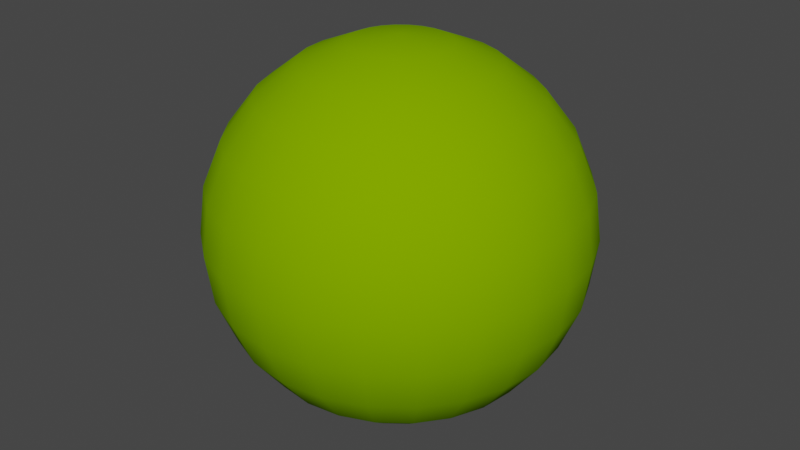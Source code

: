 # Source: LPEo75cm.blend  (saved by Blender 4.0.36; exported with 4.5.12 LTS)
import bpy
from mathutils import Matrix  # noqa: F401  (used for matrix-valued properties, if any)

bpy.ops.wm.read_factory_settings(use_empty=True)
scene = bpy.context.scene
scene.name = 'Scene'

# ---- collections
col_collection = bpy.data.collections.new('Collection'); scene.collection.children.link(col_collection)

# ---- materials (node trees are filled in below, after node groups)
mat_surface_style_1316 = bpy.data.materials.new('surface-style-1316')
mat_surface_style_1316.use_transparent_shadow = False
mat_surface_style_1316.diffuse_color = (0.1961, 0.3922, 0.0, 1.0)
mat_surface_style_1316.roughness = 1.0

# ---- material node trees
mat_surface_style_1316.use_nodes = True; mat_surface_style_1316.node_tree.nodes.clear()
_N = mat_surface_style_1316.node_tree.nodes; _L = mat_surface_style_1316.node_tree.links
n0 = _N.new('ShaderNodeBsdfPrincipled'); n0.name = 'Principled BSDF'; n0.location = (0, 300)
n0.inputs[0].default_value = (0.1961, 0.3922, 0.0, 1.0)
n0.inputs[2].default_value = 1.0
n0.inputs[3].default_value = 1.45
n0.inputs[13].default_value = 0.0
n1 = _N.new('ShaderNodeOutputMaterial'); n1.name = 'Material Output'; n1.location = (280, 300)
_L.new(n0.outputs[0], n1.inputs[0])
n1.is_active_output = True

# ---- world
world_world = bpy.data.worlds.new('World'); scene.world = world_world
world_world.use_nodes = True; world_world.node_tree.nodes.clear()
_N = world_world.node_tree.nodes; _L = world_world.node_tree.links
n0 = _N.new('ShaderNodeOutputWorld'); n0.name = 'World Output'; n0.location = (300, 300)
n1 = _N.new('ShaderNodeBackground'); n1.name = 'Background'; n1.location = (10, 300)
n1.inputs[0].default_value = (0.05088, 0.05088, 0.05088, 1.0)
_L.new(n1.outputs[0], n0.inputs[0])
n0.is_active_output = True
world_world.color = (0.05088, 0.05088, 0.05088)
world_world.use_sun_shadow = False
world_world.sun_shadow_jitter_overblur = 0.0

# ---- meshes
me_lpeo75cm = bpy.data.meshes.new('LPEo75cm')
me_lpeo75cm.from_pydata([(-0.1875, 0.1083, 0.125), (-0.1531, 0.1531, 0.125), (-0.2091, 0.1207, 0.1853), (-0.1708, 0.1708, 0.1853), (-0.1531, 0.08839, 0.07322), (-0.125, 0.125, 0.07322), (-0.1083, 0.0625, 0.03349), (-0.08839, 0.08839, 0.03349), (-0.05604, 0.03235, 0.008519), (-0.04575, 0.04575, 0.008519), (0.0, 0.0, 0.0), (-0.2091, 0.05604, 0.125), (-0.2333, 0.0625, 0.1853), (-0.2415, 0.0647, 0.25), (-0.2165, 0.125, 0.25), (-0.2333, 0.0625, 0.3147), (-0.2091, 0.1207, 0.3147), (-0.2091, 0.05604, 0.375), (-0.1875, 0.1083, 0.375), (-0.1708, 0.04575, 0.4268), (-0.1531, 0.08839, 0.4268), (-0.1207, 0.03235, 0.4665), (-0.1083, 0.0625, 0.4665), (-0.0625, 0.01675, 0.4915), (-0.05604, 0.03235, 0.4915), (0.0, 0.0, 0.5), (-0.1708, 0.04575, 0.07322), (-0.1207, 0.03235, 0.03349), (-0.0625, 0.01675, 0.008519), (-0.0647, 4.885e-09, 0.4915), (-0.125, 9.437e-09, 0.4665), (-0.1768, 1.335e-08, 0.4268), (-0.2165, 1.635e-08, 0.375), (-0.2415, 1.823e-08, 0.3147), (-0.25, 1.887e-08, 0.25), (-0.2415, 1.823e-08, 0.1853), (-0.2165, 1.635e-08, 0.125), (-0.1768, 1.335e-08, 0.07322), (-0.125, 9.437e-09, 0.03349), (-0.0647, 4.885e-09, 0.008519), (-0.0625, -0.01675, 0.4915), (-0.1207, -0.03235, 0.4665), (-0.1708, -0.04575, 0.4268), (-0.2091, -0.05604, 0.375), (-0.2333, -0.0625, 0.3147), (-0.2415, -0.0647, 0.25), (-0.2333, -0.0625, 0.1853), (-0.2091, -0.05604, 0.125), (-0.1708, -0.04575, 0.07322), (-0.1207, -0.03235, 0.03349), (-0.0625, -0.01675, 0.008519), (-0.05604, -0.03235, 0.4915), (-0.1083, -0.0625, 0.4665), (-0.1531, -0.08839, 0.4268), (-0.1875, -0.1083, 0.375), (-0.2091, -0.1207, 0.3147), (-0.2165, -0.125, 0.25), (-0.2091, -0.1207, 0.1853), (-0.1875, -0.1083, 0.125), (-0.1531, -0.08839, 0.07322), (-0.1083, -0.0625, 0.03349), (-0.05604, -0.03235, 0.008519), (-0.04575, -0.04575, 0.4915), (-0.08839, -0.08839, 0.4665), (-0.125, -0.125, 0.4268), (-0.1531, -0.1531, 0.375), (-0.1708, -0.1708, 0.3147), (-0.1768, -0.1768, 0.25), (-0.1708, -0.1708, 0.1853), (-0.1531, -0.1531, 0.125), (-0.125, -0.125, 0.07322), (-0.08839, -0.08839, 0.03349), (-0.04575, -0.04575, 0.008519), (-0.03235, -0.05604, 0.4915), (-0.0625, -0.1083, 0.4665), (-0.08839, -0.1531, 0.4268), (-0.1083, -0.1875, 0.375), (-0.1207, -0.2091, 0.3147), (-0.125, -0.2165, 0.25), (-0.1207, -0.2091, 0.1853), (-0.1083, -0.1875, 0.125), (-0.08839, -0.1531, 0.07322), (-0.0625, -0.1083, 0.03349), (-0.03235, -0.05604, 0.008519), (-0.01675, -0.0625, 0.4915), (-0.03235, -0.1207, 0.4665), (-0.04575, -0.1708, 0.4268), (-0.05604, -0.2091, 0.375), (-0.0625, -0.2333, 0.3147), (-0.0647, -0.2415, 0.25), (-0.0625, -0.2333, 0.1853), (-0.05604, -0.2091, 0.125), (-0.04575, -0.1708, 0.07322), (-0.03235, -0.1207, 0.03349), (-0.01675, -0.0625, 0.008519), (-4.885e-09, -0.0647, 0.4915), (-9.437e-09, -0.125, 0.4665), (-1.335e-08, -0.1768, 0.4268), (-1.635e-08, -0.2165, 0.375), (-1.823e-08, -0.2415, 0.3147), (-1.887e-08, -0.25, 0.25), (-1.823e-08, -0.2415, 0.1853), (-1.635e-08, -0.2165, 0.125), (-1.335e-08, -0.1768, 0.07322), (-9.437e-09, -0.125, 0.03349), (-4.885e-09, -0.0647, 0.008519), (0.01675, -0.0625, 0.4915), (0.03235, -0.1207, 0.4665), (0.04575, -0.1708, 0.4268), (0.05604, -0.2091, 0.375), (0.0625, -0.2333, 0.3147), (0.0647, -0.2415, 0.25), (0.0625, -0.2333, 0.1853), (0.05604, -0.2091, 0.125), (0.04575, -0.1708, 0.07322), (0.03235, -0.1207, 0.03349), (0.01675, -0.0625, 0.008519), (0.03235, -0.05604, 0.4915), (0.0625, -0.1083, 0.4665), (0.08839, -0.1531, 0.4268), (0.1083, -0.1875, 0.375), (0.1207, -0.2091, 0.3147), (0.125, -0.2165, 0.25), (0.1207, -0.2091, 0.1853), (0.1083, -0.1875, 0.125), (0.08839, -0.1531, 0.07322), (0.0625, -0.1083, 0.03349), (0.03235, -0.05604, 0.008519), (0.04575, -0.04575, 0.4915), (0.08839, -0.08839, 0.4665), (0.125, -0.125, 0.4268), (-0.1083, 0.1875, 0.125), (-0.1207, 0.2091, 0.1853), (-0.05604, 0.2091, 0.125), (-0.0625, 0.2333, 0.1853), (1.635e-08, 0.2165, 0.125), (1.823e-08, 0.2415, 0.1853), (0.05604, 0.2091, 0.125), (0.0625, 0.2333, 0.1853), (0.1083, 0.1875, 0.125), (0.1207, 0.2091, 0.1853), (0.1531, 0.1531, 0.125), (0.1708, 0.1708, 0.1853), (0.1875, 0.1083, 0.125), (0.2091, 0.1207, 0.1853), (0.2091, 0.05604, 0.125), (0.2333, 0.0625, 0.1853), (0.2165, -1.635e-08, 0.125), (0.2415, -1.823e-08, 0.1853), (0.2415, 0.0647, 0.25), (0.25, -1.887e-08, 0.25), (0.2333, 0.0625, 0.3147), (0.2415, -1.823e-08, 0.3147), (0.2091, 0.05604, 0.375), (0.2165, -1.635e-08, 0.375), (0.1708, 0.04575, 0.4268), (0.1768, -1.335e-08, 0.4268), (0.1207, 0.03235, 0.4665), (0.125, -9.437e-09, 0.4665), (0.0625, 0.01675, 0.4915), (0.0647, -4.885e-09, 0.4915), (0.1708, 0.04575, 0.07322), (0.1768, -1.335e-08, 0.07322), (0.1207, 0.03235, 0.03349), (0.125, -9.437e-09, 0.03349), (0.0625, 0.01675, 0.008519), (0.0647, -4.885e-09, 0.008519), (0.05604, 0.03235, 0.4915), (0.1083, 0.0625, 0.4665), (0.1531, 0.08839, 0.4268), (0.1875, 0.1083, 0.375), (0.2091, 0.1207, 0.3147), (0.2165, 0.125, 0.25), (0.1531, 0.08839, 0.07322), (0.1083, 0.0625, 0.03349), (0.05604, 0.03235, 0.008519), (0.04575, 0.04575, 0.4915), (0.08839, 0.08839, 0.4665), (0.125, 0.125, 0.4268), (0.1531, 0.1531, 0.375), (0.1708, 0.1708, 0.3147), (0.1768, 0.1768, 0.25), (0.125, 0.125, 0.07322), (0.08839, 0.08839, 0.03349), (0.04575, 0.04575, 0.008519), (0.03235, 0.05604, 0.4915), (0.0625, 0.1083, 0.4665), (0.08839, 0.1531, 0.4268), (0.1083, 0.1875, 0.375), (0.1207, 0.2091, 0.3147), (0.125, 0.2165, 0.25), (0.08839, 0.1531, 0.07322), (0.0625, 0.1083, 0.03349), (0.03235, 0.05604, 0.008519), (0.03235, 0.1207, 0.4665), (0.01675, 0.0625, 0.4915), (0.04575, 0.1708, 0.4268), (0.05604, 0.2091, 0.375), (0.0625, 0.2333, 0.3147), (0.0647, 0.2415, 0.25), (0.04575, 0.1708, 0.07322), (0.03235, 0.1207, 0.03349), (0.01675, 0.0625, 0.008519), (9.437e-09, 0.125, 0.4665), (4.885e-09, 0.0647, 0.4915), (1.335e-08, 0.1768, 0.4268), (1.635e-08, 0.2165, 0.375), (1.823e-08, 0.2415, 0.3147), (1.887e-08, 0.25, 0.25), (1.335e-08, 0.1768, 0.07322), (9.437e-09, 0.125, 0.03349), (4.885e-09, 0.0647, 0.008519), (-0.01675, 0.0625, 0.4915), (-0.03235, 0.1207, 0.4665), (-0.04575, 0.1708, 0.4268), (-0.05604, 0.2091, 0.375), (-0.0625, 0.2333, 0.3147), (-0.0647, 0.2415, 0.25), (-0.04575, 0.1708, 0.07322), (-0.03235, 0.1207, 0.03349), (-0.01675, 0.0625, 0.008519), (-0.03235, 0.05604, 0.4915), (-0.0625, 0.1083, 0.4665), (-0.08839, 0.1531, 0.4268), (-0.1083, 0.1875, 0.375), (-0.1207, 0.2091, 0.3147), (-0.125, 0.2165, 0.25), (-0.08839, 0.1531, 0.07322), (-0.0625, 0.1083, 0.03349), (-0.03235, 0.05604, 0.008519), (-0.04575, 0.04575, 0.4915), (-0.08839, 0.08839, 0.4665), (-0.125, 0.125, 0.4268), (-0.1531, 0.1531, 0.375), (-0.1708, 0.1708, 0.3147), (-0.1768, 0.1768, 0.25), (0.1768, -0.1768, 0.25), (0.1708, -0.1708, 0.3147), (0.1708, -0.1708, 0.1853), (0.1531, -0.1531, 0.125), (0.125, -0.125, 0.07322), (0.08839, -0.08839, 0.03349), (0.04575, -0.04575, 0.008519), (0.05604, -0.03235, 0.4915), (0.1083, -0.0625, 0.4665), (0.1531, -0.08839, 0.4268), (0.1875, -0.1083, 0.375), (0.1531, -0.1531, 0.375), (0.2091, -0.1207, 0.3147), (0.2165, -0.125, 0.25), (0.2091, -0.1207, 0.1853), (0.1875, -0.1083, 0.125), (0.1531, -0.08839, 0.07322), (0.1083, -0.0625, 0.03349), (0.05604, -0.03235, 0.008519), (0.0625, -0.01675, 0.4915), (0.1207, -0.03235, 0.4665), (0.1708, -0.04575, 0.4268), (0.2091, -0.05604, 0.375), (0.2333, -0.0625, 0.3147), (0.2415, -0.0647, 0.25), (0.2333, -0.0625, 0.1853), (0.2091, -0.05604, 0.125), (0.1708, -0.04575, 0.07322), (0.1207, -0.03235, 0.03349), (0.0625, -0.01675, 0.008519)], [], [(1, 0, 2), (1, 2, 3), (1, 5, 4), (1, 4, 0), (7, 4, 5), (6, 4, 7), (8, 6, 7), (8, 7, 9), (9, 10, 8), (2, 0, 11), (2, 11, 12), (12, 13, 14), (2, 12, 14), (14, 13, 15), (14, 15, 16), (16, 15, 17), (18, 16, 17), (20, 18, 17), (20, 17, 19), (21, 22, 20), (19, 21, 20), (21, 23, 24), (21, 24, 22), (24, 23, 25), (11, 4, 26), (0, 4, 11), (27, 26, 4), (27, 4, 6), (8, 27, 6), (28, 27, 8), (10, 28, 8), (23, 29, 25), (21, 29, 23), (30, 29, 21), (19, 30, 21), (31, 30, 19), (31, 17, 32), (19, 17, 31), (15, 33, 32), (17, 15, 32), (15, 13, 34), (15, 34, 33), (12, 35, 34), (12, 34, 13), (12, 11, 36), (12, 36, 35), (11, 26, 37), (11, 37, 36), (38, 37, 26), (38, 26, 27), (39, 38, 27), (39, 27, 28), (28, 10, 39), (29, 40, 25), (41, 40, 29), (41, 29, 30), (42, 41, 30), (42, 30, 31), (31, 32, 43), (31, 43, 42), (32, 33, 44), (32, 44, 43), (33, 34, 45), (33, 45, 44), (35, 46, 45), (35, 45, 34), (36, 47, 46), (35, 36, 46), (47, 37, 48), (36, 37, 47), (38, 48, 37), (49, 48, 38), (39, 49, 38), (50, 49, 39), (39, 10, 50), (40, 51, 25), (41, 51, 40), (52, 51, 41), (53, 52, 41), (53, 41, 42), (53, 43, 54), (42, 43, 53), (43, 44, 55), (43, 55, 54), (56, 55, 44), (45, 56, 44), (46, 57, 56), (46, 56, 45), (47, 58, 57), (46, 47, 57), (47, 48, 59), (47, 59, 58), (60, 59, 48), (60, 48, 49), (61, 60, 49), (61, 49, 50), (50, 10, 61), (51, 62, 25), (63, 62, 51), (63, 51, 52), (53, 63, 52), (64, 63, 53), (53, 54, 65), (53, 65, 64), (55, 66, 65), (55, 65, 54), (67, 66, 55), (56, 67, 55), (57, 68, 67), (57, 67, 56), (69, 68, 57), (58, 69, 57), (59, 70, 69), (58, 59, 69), (71, 70, 59), (71, 59, 60), (71, 60, 61), (72, 71, 61), (61, 10, 72), (73, 25, 62), (62, 63, 74), (62, 74, 73), (63, 64, 75), (63, 75, 74), (75, 64, 65), (76, 75, 65), (76, 66, 77), (76, 65, 66), (66, 67, 78), (77, 66, 78), (78, 68, 79), (78, 67, 68), (68, 69, 80), (79, 68, 80), (81, 80, 69), (81, 69, 70), (81, 71, 82), (70, 71, 81), (82, 72, 83), (71, 72, 82), (83, 72, 10), (84, 25, 73), (84, 74, 85), (73, 74, 84), (74, 75, 86), (74, 86, 85), (87, 86, 75), (87, 75, 76), (87, 76, 77), (88, 87, 77), (77, 78, 89), (88, 77, 89), (89, 79, 90), (89, 78, 79), (91, 90, 79), (91, 79, 80), (81, 91, 80), (92, 91, 81), (92, 82, 93), (81, 82, 92), (82, 83, 94), (82, 94, 93), (94, 83, 10), (95, 25, 84), (95, 85, 96), (84, 85, 95), (96, 86, 97), (85, 86, 96), (98, 97, 86), (98, 86, 87), (98, 87, 88), (99, 98, 88), (88, 89, 100), (99, 88, 100), (100, 90, 101), (100, 89, 90), (102, 101, 90), (102, 90, 91), (92, 102, 91), (103, 102, 92), (92, 93, 104), (92, 104, 103), (93, 94, 105), (93, 105, 104), (105, 94, 10), (106, 25, 95), (106, 96, 107), (95, 96, 106), (96, 97, 108), (96, 108, 107), (98, 108, 97), (109, 108, 98), (110, 109, 98), (110, 98, 99), (100, 110, 99), (111, 110, 100), (112, 111, 100), (112, 100, 101), (112, 101, 102), (113, 112, 102), (114, 113, 102), (114, 102, 103), (114, 104, 115), (103, 104, 114), (104, 105, 116), (104, 116, 115), (116, 105, 10), (117, 25, 106), (117, 107, 118), (106, 107, 117), (118, 108, 119), (107, 108, 118), (120, 119, 108), (120, 108, 109), (121, 120, 109), (121, 109, 110), (121, 111, 122), (121, 110, 111), (111, 112, 123), (122, 111, 123), (123, 112, 113), (124, 123, 113), (124, 113, 114), (125, 124, 114), (114, 115, 126), (114, 126, 125), (115, 116, 127), (115, 127, 126), (127, 116, 10), (128, 25, 117), (128, 118, 129), (117, 118, 128), (129, 119, 130), (118, 119, 129), (3, 131, 1), (3, 132, 131), (133, 131, 132), (134, 133, 132), (135, 133, 134), (136, 135, 134), (138, 137, 135), (138, 135, 136), (140, 139, 137), (140, 137, 138), (142, 141, 139), (140, 142, 139), (141, 142, 144), (143, 141, 144), (144, 146, 145), (143, 144, 145), (146, 148, 147), (145, 146, 147), (148, 146, 149), (148, 149, 150), (149, 151, 152), (149, 152, 150), (151, 153, 154), (151, 154, 152), (153, 155, 156), (153, 156, 154), (158, 156, 155), (158, 155, 157), (160, 158, 157), (160, 157, 159), (25, 160, 159), (162, 145, 147), (161, 145, 162), (161, 164, 163), (162, 164, 161), (163, 166, 165), (164, 166, 163), (165, 166, 10), (167, 25, 159), (167, 157, 168), (159, 157, 167), (157, 155, 169), (157, 169, 168), (153, 169, 155), (170, 169, 153), (171, 170, 153), (171, 153, 151), (172, 171, 151), (149, 172, 151), (146, 144, 172), (146, 172, 149), (173, 143, 145), (173, 145, 161), (163, 174, 173), (161, 163, 173), (163, 165, 175), (163, 175, 174), (175, 165, 10), (176, 25, 167), (167, 168, 177), (167, 177, 176), (177, 169, 178), (168, 169, 177), (179, 178, 169), (179, 169, 170), (171, 180, 179), (171, 179, 170), (181, 180, 171), (172, 181, 171), (144, 142, 181), (144, 181, 172), (141, 143, 173), (182, 141, 173), (173, 174, 183), (173, 183, 182), (175, 184, 183), (174, 175, 183), (184, 175, 10), (176, 185, 25), (186, 185, 176), (186, 176, 177), (187, 186, 177), (187, 177, 178), (179, 188, 187), (178, 179, 187), (188, 180, 189), (188, 179, 180), (180, 181, 190), (189, 180, 190), (190, 142, 140), (190, 181, 142), (141, 182, 191), (141, 191, 139), (183, 191, 182), (192, 191, 183), (184, 192, 183), (193, 192, 184), (184, 10, 193), (194, 195, 185), (194, 185, 186), (196, 194, 186), (196, 186, 187), (188, 197, 196), (187, 188, 196), (189, 198, 197), (188, 189, 197), (189, 190, 199), (198, 189, 199), (199, 140, 138), (199, 190, 140), (139, 191, 200), (139, 200, 137), (192, 200, 191), (201, 200, 192), (193, 201, 192), (202, 201, 193), (203, 204, 195), (203, 195, 194), (195, 204, 25), (196, 203, 194), (205, 203, 196), (196, 197, 206), (196, 206, 205), (198, 207, 206), (197, 198, 206), (198, 199, 208), (198, 208, 207), (208, 138, 136), (199, 138, 208), (135, 200, 209), (137, 200, 135), (210, 209, 200), (210, 200, 201), (202, 210, 201), (211, 210, 202), (202, 10, 211), (204, 212, 25), (213, 212, 204), (213, 204, 203), (214, 213, 203), (214, 203, 205), (214, 206, 215), (205, 206, 214), (206, 207, 216), (206, 216, 215), (216, 208, 217), (216, 207, 208), (208, 136, 134), (217, 208, 134), (135, 209, 218), (135, 218, 133), (210, 218, 209), (219, 218, 210), (211, 219, 210), (220, 219, 211), (211, 10, 220), (212, 221, 25), (222, 221, 212), (222, 212, 213), (214, 222, 213), (223, 222, 214), (223, 215, 224), (214, 215, 223), (215, 216, 225), (215, 225, 224), (225, 217, 226), (225, 216, 217), (217, 134, 132), (226, 217, 132), (133, 218, 227), (133, 227, 131), (228, 227, 218), (228, 218, 219), (220, 228, 219), (229, 228, 220), (220, 10, 229), (221, 230, 25), (185, 195, 25), (222, 230, 221), (231, 230, 222), (223, 231, 222), (232, 231, 223), (223, 224, 233), (223, 233, 232), (224, 225, 234), (233, 224, 234), (234, 226, 235), (234, 225, 226), (226, 132, 3), (235, 226, 3), (227, 5, 1), (131, 227, 1), (7, 5, 227), (7, 227, 228), (9, 7, 228), (9, 228, 229), (10, 9, 229), (193, 10, 202), (24, 25, 230), (24, 230, 231), (22, 24, 231), (20, 22, 231), (20, 231, 232), (233, 18, 20), (232, 233, 20), (16, 18, 233), (234, 16, 233), (235, 14, 16), (235, 16, 234), (2, 14, 235), (3, 2, 235), (237, 122, 236), (237, 121, 122), (122, 123, 238), (236, 122, 238), (238, 124, 239), (238, 123, 124), (239, 124, 125), (240, 239, 125), (125, 126, 241), (125, 241, 240), (126, 127, 242), (126, 242, 241), (242, 127, 10), (243, 25, 128), (129, 244, 243), (128, 129, 243), (129, 130, 245), (129, 245, 244), (245, 130, 247), (246, 245, 247), (248, 246, 247), (237, 248, 247), (236, 249, 248), (236, 248, 237), (250, 249, 236), (238, 250, 236), (239, 251, 250), (239, 250, 238), (252, 251, 239), (252, 239, 240), (252, 241, 253), (240, 241, 252), (241, 242, 254), (241, 254, 253), (254, 242, 10), (255, 25, 243), (243, 244, 256), (243, 256, 255), (244, 245, 257), (244, 257, 256), (258, 257, 245), (258, 245, 246), (258, 246, 248), (259, 258, 248), (249, 260, 259), (249, 259, 248), (261, 260, 249), (250, 261, 249), (262, 261, 250), (262, 250, 251), (252, 262, 251), (263, 262, 252), (252, 253, 264), (252, 264, 263), (264, 254, 265), (253, 254, 264), (265, 254, 10), (25, 255, 160), (160, 256, 158), (255, 256, 160), (158, 257, 156), (256, 257, 158), (258, 156, 257), (154, 156, 258), (154, 258, 259), (152, 154, 259), (152, 259, 260), (150, 152, 260), (148, 150, 260), (261, 148, 260), (147, 148, 261), (147, 261, 262), (162, 147, 262), (162, 262, 263), (263, 264, 164), (263, 164, 162), (264, 265, 166), (264, 166, 164), (166, 265, 10), (120, 121, 237), (247, 120, 237), (247, 130, 119), (247, 119, 120)])
me_lpeo75cm.polygons.foreach_set('use_smooth', [True] * 528)
me_lpeo75cm.materials.append(mat_surface_style_1316)
me_lpeo75cm.update()

# ---- objects
ob_lpeo75cm = bpy.data.objects.new('LPEo75cm', me_lpeo75cm)

# ---- transforms, parenting, visibility, modifiers, constraints
ob_lpeo75cm.location = (0.0, 0.0, 0.0)

# ---- collection membership
col_collection.objects.link(ob_lpeo75cm)

# ---- scene / render settings (as saved in the file)
scene.frame_start = 1; scene.frame_end = 250; scene.frame_set(1)
scene.render.engine = 'BLENDER_EEVEE_NEXT'
scene.render.image_settings.color_mode = 'RGB'
scene.cycles.sampling_pattern = 'TABULATED_SOBOL'
scene.view_settings.view_transform = 'Filmic'
bpy.context.view_layer.update()

# ---- added for rendering (the .blend has no active camera and no usable light): camera, sun
cam_auto = bpy.data.cameras.new('AutoCamera')
cam_auto.lens = 50.0
cam_auto.sensor_width = 36.0
cam_auto.clip_end = 1000.0
ob_auto_camera = bpy.data.objects.new('AutoCamera', cam_auto)
scene.collection.objects.link(ob_auto_camera)
ob_auto_camera.location = (0.801268, -0.961522, 0.891014)
ob_auto_camera.rotation_euler = (1.09748, -7.21219e-08, 0.694738)
scene.camera = ob_auto_camera
light_auto_sun = bpy.data.lights.new('AutoSun', 'SUN')
light_auto_sun.energy = 3.0
light_auto_sun.angle = 0.0523599
ob_auto_sun = bpy.data.objects.new('AutoSun', light_auto_sun)
scene.collection.objects.link(ob_auto_sun)
ob_auto_sun.rotation_euler = (0.872665, 0.174533, 0.523599)
bpy.context.view_layer.update()
